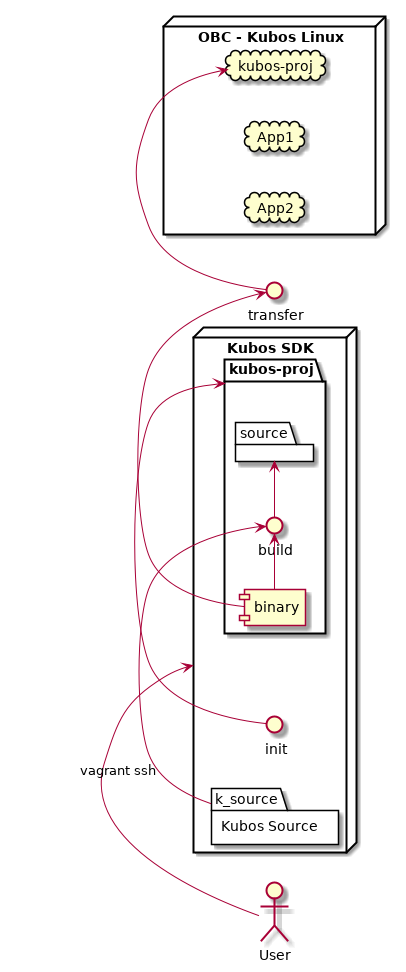

The diagram above was rendered by PlantUML. Its source (embedded in the PNG):
@startuml
left to right direction

actor User

node "Kubos SDK" as sdk{
    () "init" as init
    folder "kubos-proj" as proj {
        folder source {
        }
        () "build" as build
        [binary]
    }
    folder "Kubos Source" as k_source {
    }
}

() "transfer" as flash

node "OBC - Kubos Linux" {
    cloud "kubos-proj" as application
    cloud "App1"
    cloud "App2"
}

User -> sdk : vagrant ssh
init -> proj
k_source -> build
build <- source
[binary] <- build
[binary] -> flash
flash -> application

@enduml